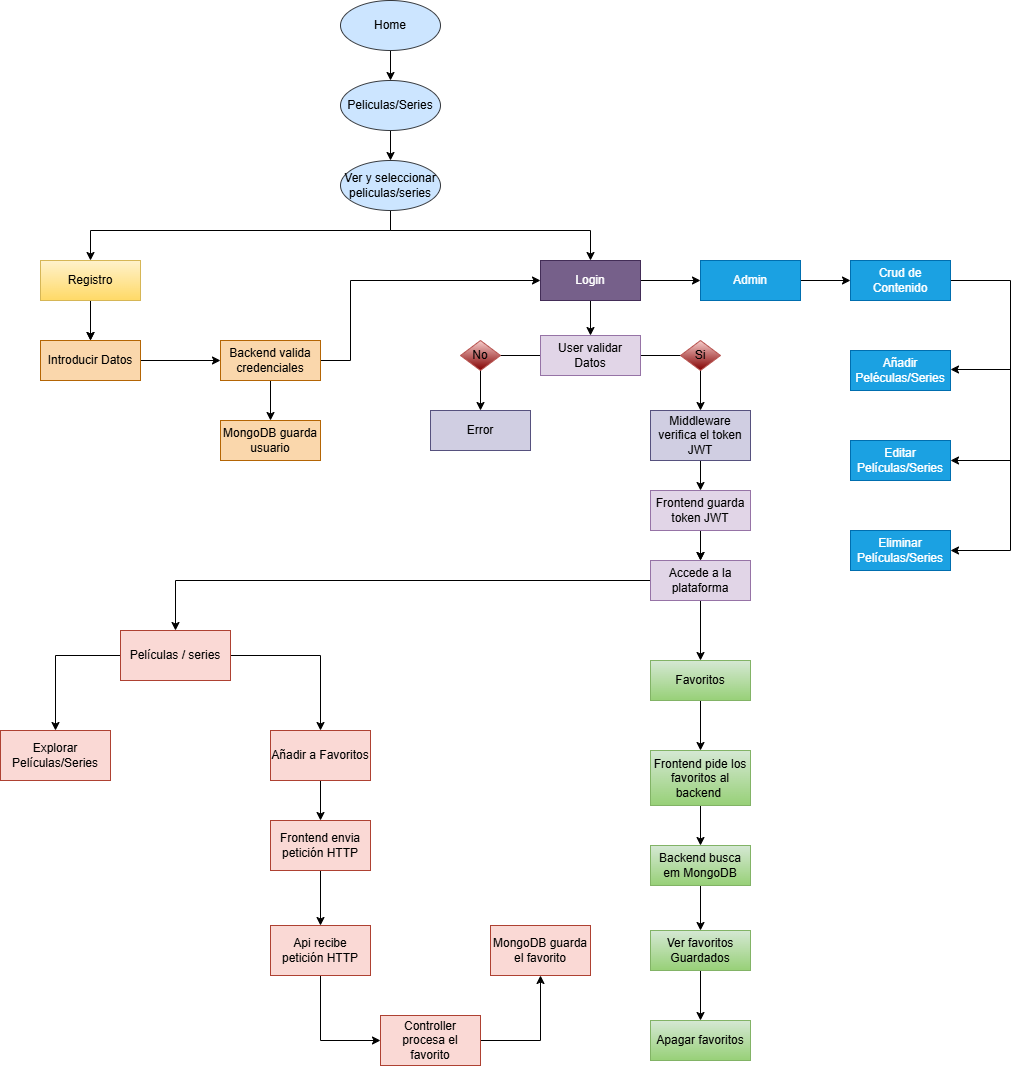

The diagram above was exported from draw.io. Its source (the exported page's mxGraphModel, read from the mxfile embedded in the PNG):
<mxGraphModel dx="1229" dy="1785" grid="1" gridSize="10" guides="1" tooltips="1" connect="1" arrows="1" fold="1" page="1" pageScale="1" pageWidth="827" pageHeight="1169" math="0" shadow="0">
  <root>
    <mxCell id="0" />
    <mxCell id="1" parent="0" />
    <mxCell id="0y3vt0WSjmVhSQI_WqVk-3" edge="1" parent="1" source="0y3vt0WSjmVhSQI_WqVk-1" style="edgeStyle=orthogonalEdgeStyle;rounded=0;orthogonalLoop=1;jettySize=auto;html=1;exitX=0.5;exitY=1;exitDx=0;exitDy=0;entryX=0.5;entryY=0;entryDx=0;entryDy=0;" target="0y3vt0WSjmVhSQI_WqVk-2">
      <mxGeometry relative="1" as="geometry">
        <Array as="points">
          <mxPoint x="410" y="110" />
          <mxPoint x="110" y="110" />
        </Array>
      </mxGeometry>
    </mxCell>
    <mxCell id="0y3vt0WSjmVhSQI_WqVk-4" edge="1" parent="1" source="0y3vt0WSjmVhSQI_WqVk-1" style="edgeStyle=orthogonalEdgeStyle;rounded=0;orthogonalLoop=1;jettySize=auto;html=1;entryX=0.5;entryY=0;entryDx=0;entryDy=0;" target="0y3vt0WSjmVhSQI_WqVk-5">
      <mxGeometry relative="1" as="geometry">
        <Array as="points">
          <mxPoint x="410" y="110" />
          <mxPoint x="610" y="110" />
        </Array>
        <mxPoint x="720" y="140" as="targetPoint" />
      </mxGeometry>
    </mxCell>
    <mxCell id="0y3vt0WSjmVhSQI_WqVk-1" parent="1" style="ellipse;whiteSpace=wrap;html=1;fillColor=#cce5ff;strokeColor=#36393d;" value="Ver y seleccionar peliculas/series" vertex="1">
      <mxGeometry height="50" width="100" x="360" y="40" as="geometry" />
    </mxCell>
    <mxCell id="0y3vt0WSjmVhSQI_WqVk-8" edge="1" parent="1" source="0y3vt0WSjmVhSQI_WqVk-2" style="edgeStyle=orthogonalEdgeStyle;rounded=0;orthogonalLoop=1;jettySize=auto;html=1;" target="0y3vt0WSjmVhSQI_WqVk-7" value="">
      <mxGeometry relative="1" as="geometry" />
    </mxCell>
    <mxCell id="0y3vt0WSjmVhSQI_WqVk-9" edge="1" parent="1" source="0y3vt0WSjmVhSQI_WqVk-2" style="edgeStyle=orthogonalEdgeStyle;rounded=0;orthogonalLoop=1;jettySize=auto;html=1;" target="0y3vt0WSjmVhSQI_WqVk-7" value="">
      <mxGeometry relative="1" as="geometry" />
    </mxCell>
    <mxCell id="0y3vt0WSjmVhSQI_WqVk-2" parent="1" style="rounded=0;whiteSpace=wrap;html=1;fillColor=#fff2cc;strokeColor=#d6b656;gradientColor=#ffd966;" value="Registro" vertex="1">
      <mxGeometry height="40" width="100" x="60" y="140" as="geometry" />
    </mxCell>
    <mxCell id="0y3vt0WSjmVhSQI_WqVk-13" edge="1" parent="1" source="0y3vt0WSjmVhSQI_WqVk-5" style="edgeStyle=orthogonalEdgeStyle;rounded=0;orthogonalLoop=1;jettySize=auto;html=1;" target="0y3vt0WSjmVhSQI_WqVk-12" value="">
      <mxGeometry relative="1" as="geometry" />
    </mxCell>
    <mxCell id="bBx8Q_RyD_ieZnJ0Ka2v-16" edge="1" parent="1" source="0y3vt0WSjmVhSQI_WqVk-5" style="edgeStyle=orthogonalEdgeStyle;rounded=0;orthogonalLoop=1;jettySize=auto;html=1;" target="bBx8Q_RyD_ieZnJ0Ka2v-15" value="">
      <mxGeometry relative="1" as="geometry" />
    </mxCell>
    <mxCell id="0y3vt0WSjmVhSQI_WqVk-5" parent="1" style="rounded=0;whiteSpace=wrap;html=1;fillColor=#76608a;strokeColor=#432D57;fontColor=#ffffff;" value="Login" vertex="1">
      <mxGeometry height="40" width="100" x="560" y="140" as="geometry" />
    </mxCell>
    <mxCell id="bBx8Q_RyD_ieZnJ0Ka2v-13" edge="1" parent="1" source="0y3vt0WSjmVhSQI_WqVk-7" style="edgeStyle=orthogonalEdgeStyle;rounded=0;orthogonalLoop=1;jettySize=auto;html=1;" target="bBx8Q_RyD_ieZnJ0Ka2v-12" value="">
      <mxGeometry relative="1" as="geometry" />
    </mxCell>
    <mxCell id="0y3vt0WSjmVhSQI_WqVk-7" parent="1" style="rounded=0;whiteSpace=wrap;html=1;fillColor=#fad7ac;strokeColor=#b46504;" value="Introducir Datos" vertex="1">
      <mxGeometry height="40" width="100" x="60" y="220" as="geometry" />
    </mxCell>
    <mxCell id="t6jo0v5Oi-tuTxHxfIQb-18" edge="1" parent="1" source="bBx8Q_RyD_ieZnJ0Ka2v-12" style="edgeStyle=orthogonalEdgeStyle;rounded=0;orthogonalLoop=1;jettySize=auto;html=1;entryX=0;entryY=0.5;entryDx=0;entryDy=0;exitX=1;exitY=0.5;exitDx=0;exitDy=0;" target="0y3vt0WSjmVhSQI_WqVk-5">
      <mxGeometry relative="1" as="geometry">
        <Array as="points">
          <mxPoint x="370" y="240" />
          <mxPoint x="370" y="160" />
        </Array>
        <mxPoint x="370" y="240" as="sourcePoint" />
      </mxGeometry>
    </mxCell>
    <mxCell id="0y3vt0WSjmVhSQI_WqVk-10" parent="1" style="rounded=0;whiteSpace=wrap;html=1;fillColor=#fad7ac;strokeColor=#b46504;" value="MongoDB guarda usuario" vertex="1">
      <mxGeometry height="40" width="100" x="240" y="300" as="geometry" />
    </mxCell>
    <mxCell id="0y3vt0WSjmVhSQI_WqVk-41" edge="1" parent="1" source="0y3vt0WSjmVhSQI_WqVk-12" style="edgeStyle=orthogonalEdgeStyle;rounded=0;orthogonalLoop=1;jettySize=auto;html=1;exitX=1;exitY=0.5;exitDx=0;exitDy=0;entryX=0.5;entryY=0;entryDx=0;entryDy=0;" target="0y3vt0WSjmVhSQI_WqVk-16">
      <mxGeometry relative="1" as="geometry" />
    </mxCell>
    <mxCell id="0y3vt0WSjmVhSQI_WqVk-47" edge="1" parent="1" source="0y3vt0WSjmVhSQI_WqVk-12" style="edgeStyle=orthogonalEdgeStyle;rounded=0;orthogonalLoop=1;jettySize=auto;html=1;exitX=0;exitY=0.5;exitDx=0;exitDy=0;entryX=0.5;entryY=0;entryDx=0;entryDy=0;" target="0y3vt0WSjmVhSQI_WqVk-14">
      <mxGeometry relative="1" as="geometry" />
    </mxCell>
    <mxCell id="0y3vt0WSjmVhSQI_WqVk-12" parent="1" style="rounded=0;whiteSpace=wrap;html=1;fillColor=#e1d5e7;strokeColor=#9673a6;" value="User validar Datos" vertex="1">
      <mxGeometry height="40" width="100" x="560" y="215" as="geometry" />
    </mxCell>
    <mxCell id="0y3vt0WSjmVhSQI_WqVk-14" parent="1" style="rounded=0;whiteSpace=wrap;html=1;fillColor=#d0cee2;strokeColor=#56517e;" value="Error" vertex="1">
      <mxGeometry height="40" width="100" x="450" y="290" as="geometry" />
    </mxCell>
    <mxCell id="t6jo0v5Oi-tuTxHxfIQb-24" edge="1" parent="1" source="0y3vt0WSjmVhSQI_WqVk-16" style="edgeStyle=orthogonalEdgeStyle;rounded=0;orthogonalLoop=1;jettySize=auto;html=1;" target="0y3vt0WSjmVhSQI_WqVk-25" value="">
      <mxGeometry relative="1" as="geometry" />
    </mxCell>
    <mxCell id="0y3vt0WSjmVhSQI_WqVk-16" parent="1" style="rounded=0;whiteSpace=wrap;html=1;fillColor=#d0cee2;strokeColor=#56517e;" value="Middleware verifica el token JWT" vertex="1">
      <mxGeometry height="50" width="100" x="670" y="290" as="geometry" />
    </mxCell>
    <mxCell id="0y3vt0WSjmVhSQI_WqVk-18" parent="1" style="rhombus;whiteSpace=wrap;html=1;fillColor=#f8cecc;strokeColor=#b85450;gradientColor=light-dark(#820000,#910400);" value="Si" vertex="1">
      <mxGeometry height="30" width="40" x="700" y="220" as="geometry" />
    </mxCell>
    <mxCell id="0y3vt0WSjmVhSQI_WqVk-28" edge="1" parent="1" source="0y3vt0WSjmVhSQI_WqVk-25" style="edgeStyle=orthogonalEdgeStyle;rounded=0;orthogonalLoop=1;jettySize=auto;html=1;" target="0y3vt0WSjmVhSQI_WqVk-27" value="">
      <mxGeometry relative="1" as="geometry" />
    </mxCell>
    <mxCell id="0y3vt0WSjmVhSQI_WqVk-43" edge="1" parent="1" source="0y3vt0WSjmVhSQI_WqVk-25" style="edgeStyle=orthogonalEdgeStyle;rounded=0;orthogonalLoop=1;jettySize=auto;html=1;" target="0y3vt0WSjmVhSQI_WqVk-27" value="">
      <mxGeometry relative="1" as="geometry" />
    </mxCell>
    <mxCell id="0y3vt0WSjmVhSQI_WqVk-25" parent="1" style="rounded=0;whiteSpace=wrap;html=1;fillColor=#e1d5e7;strokeColor=#9673a6;" value="Frontend guarda token JWT" vertex="1">
      <mxGeometry height="40" width="100" x="670" y="370" as="geometry" />
    </mxCell>
    <mxCell id="t6jo0v5Oi-tuTxHxfIQb-19" edge="1" parent="1" source="0y3vt0WSjmVhSQI_WqVk-27" style="edgeStyle=orthogonalEdgeStyle;rounded=0;orthogonalLoop=1;jettySize=auto;html=1;entryX=0.5;entryY=0;entryDx=0;entryDy=0;" target="0y3vt0WSjmVhSQI_WqVk-61">
      <mxGeometry relative="1" as="geometry">
        <Array as="points">
          <mxPoint x="195" y="460" />
        </Array>
        <mxPoint x="410" y="530" as="targetPoint" />
      </mxGeometry>
    </mxCell>
    <mxCell id="t6jo0v5Oi-tuTxHxfIQb-26" edge="1" parent="1" source="0y3vt0WSjmVhSQI_WqVk-27" style="edgeStyle=orthogonalEdgeStyle;rounded=0;orthogonalLoop=1;jettySize=auto;html=1;" target="t6jo0v5Oi-tuTxHxfIQb-25" value="">
      <mxGeometry relative="1" as="geometry" />
    </mxCell>
    <mxCell id="0y3vt0WSjmVhSQI_WqVk-27" parent="1" style="rounded=0;whiteSpace=wrap;html=1;fillColor=#e1d5e7;strokeColor=#9673a6;" value="Accede a la plataforma" vertex="1">
      <mxGeometry height="40" width="100" x="670" y="440" as="geometry" />
    </mxCell>
    <mxCell id="0y3vt0WSjmVhSQI_WqVk-21" parent="1" style="rhombus;whiteSpace=wrap;html=1;fillColor=#f8cecc;strokeColor=#b85450;gradientColor=light-dark(#820000,#910400);" value="No" vertex="1">
      <mxGeometry height="30" width="40" x="480" y="220" as="geometry" />
    </mxCell>
    <mxCell id="t6jo0v5Oi-tuTxHxfIQb-21" edge="1" parent="1" source="0y3vt0WSjmVhSQI_WqVk-48" style="edgeStyle=orthogonalEdgeStyle;rounded=0;orthogonalLoop=1;jettySize=auto;html=1;" target="0y3vt0WSjmVhSQI_WqVk-63" value="">
      <mxGeometry relative="1" as="geometry" />
    </mxCell>
    <mxCell id="0y3vt0WSjmVhSQI_WqVk-48" parent="1" style="whiteSpace=wrap;html=1;rounded=0;fillColor=#fad9d5;strokeColor=#ae4132;" value="Añadir a Favoritos" vertex="1">
      <mxGeometry height="50" width="100" x="290" y="610" as="geometry" />
    </mxCell>
    <mxCell id="t6jo0v5Oi-tuTxHxfIQb-20" edge="1" parent="1" source="0y3vt0WSjmVhSQI_WqVk-61" style="edgeStyle=orthogonalEdgeStyle;rounded=0;orthogonalLoop=1;jettySize=auto;html=1;" target="0y3vt0WSjmVhSQI_WqVk-48" value="">
      <mxGeometry relative="1" as="geometry" />
    </mxCell>
    <mxCell id="t6jo0v5Oi-tuTxHxfIQb-23" edge="1" parent="1" source="0y3vt0WSjmVhSQI_WqVk-61" style="edgeStyle=orthogonalEdgeStyle;rounded=0;orthogonalLoop=1;jettySize=auto;html=1;" target="t6jo0v5Oi-tuTxHxfIQb-22" value="">
      <mxGeometry relative="1" as="geometry" />
    </mxCell>
    <mxCell id="0y3vt0WSjmVhSQI_WqVk-61" parent="1" style="rounded=0;whiteSpace=wrap;html=1;fillColor=#fad9d5;strokeColor=#ae4132;" value="Películas /&amp;nbsp;&lt;span style=&quot;background-color: transparent; color: light-dark(rgb(0, 0, 0), rgb(255, 255, 255));&quot;&gt;series&lt;/span&gt;" vertex="1">
      <mxGeometry height="50" width="110" x="140" y="510" as="geometry" />
    </mxCell>
    <mxCell id="0y3vt0WSjmVhSQI_WqVk-67" edge="1" parent="1" source="0y3vt0WSjmVhSQI_WqVk-63" style="edgeStyle=orthogonalEdgeStyle;rounded=0;orthogonalLoop=1;jettySize=auto;html=1;" target="0y3vt0WSjmVhSQI_WqVk-66" value="">
      <mxGeometry relative="1" as="geometry" />
    </mxCell>
    <mxCell id="0y3vt0WSjmVhSQI_WqVk-63" parent="1" style="whiteSpace=wrap;html=1;rounded=0;fillColor=#fad9d5;strokeColor=#ae4132;" value="Frontend envia petición HTTP" vertex="1">
      <mxGeometry height="50" width="100" x="290" y="700" as="geometry" />
    </mxCell>
    <mxCell id="bBx8Q_RyD_ieZnJ0Ka2v-2" edge="1" parent="1" source="0y3vt0WSjmVhSQI_WqVk-66" style="edgeStyle=orthogonalEdgeStyle;rounded=0;orthogonalLoop=1;jettySize=auto;html=1;" target="bBx8Q_RyD_ieZnJ0Ka2v-1" value="">
      <mxGeometry relative="1" as="geometry">
        <Array as="points">
          <mxPoint x="340" y="920" />
        </Array>
      </mxGeometry>
    </mxCell>
    <mxCell id="0y3vt0WSjmVhSQI_WqVk-66" parent="1" style="whiteSpace=wrap;html=1;rounded=0;fillColor=#fad9d5;strokeColor=#ae4132;" value="Api recibe petición HTTP" vertex="1">
      <mxGeometry height="50" width="100" x="290" y="805" as="geometry" />
    </mxCell>
    <mxCell id="t6jo0v5Oi-tuTxHxfIQb-8" edge="1" parent="1" source="t6jo0v5Oi-tuTxHxfIQb-3" style="edgeStyle=orthogonalEdgeStyle;rounded=0;orthogonalLoop=1;jettySize=auto;html=1;" target="t6jo0v5Oi-tuTxHxfIQb-7" value="">
      <mxGeometry relative="1" as="geometry" />
    </mxCell>
    <mxCell id="t6jo0v5Oi-tuTxHxfIQb-3" parent="1" style="ellipse;whiteSpace=wrap;html=1;fillColor=#cce5ff;strokeColor=#36393d;" value="Home" vertex="1">
      <mxGeometry height="50" width="100" x="360" y="-120" as="geometry" />
    </mxCell>
    <mxCell id="t6jo0v5Oi-tuTxHxfIQb-16" edge="1" parent="1" source="t6jo0v5Oi-tuTxHxfIQb-7" style="edgeStyle=orthogonalEdgeStyle;rounded=0;orthogonalLoop=1;jettySize=auto;html=1;" target="0y3vt0WSjmVhSQI_WqVk-1" value="">
      <mxGeometry relative="1" as="geometry" />
    </mxCell>
    <mxCell id="t6jo0v5Oi-tuTxHxfIQb-7" parent="1" style="ellipse;whiteSpace=wrap;html=1;fillColor=#cce5ff;strokeColor=#36393d;" value="Peliculas/Series" vertex="1">
      <mxGeometry height="50" width="100" x="360" y="-40" as="geometry" />
    </mxCell>
    <mxCell id="t6jo0v5Oi-tuTxHxfIQb-22" parent="1" style="rounded=0;whiteSpace=wrap;html=1;fillColor=#fad9d5;strokeColor=#ae4132;" value="Explorar&lt;br&gt;&lt;div&gt;Películas/Series&lt;/div&gt;" vertex="1">
      <mxGeometry height="50" width="110" x="20" y="610" as="geometry" />
    </mxCell>
    <mxCell id="t6jo0v5Oi-tuTxHxfIQb-28" edge="1" parent="1" source="t6jo0v5Oi-tuTxHxfIQb-25" style="edgeStyle=orthogonalEdgeStyle;rounded=0;orthogonalLoop=1;jettySize=auto;html=1;" target="t6jo0v5Oi-tuTxHxfIQb-27" value="">
      <mxGeometry relative="1" as="geometry" />
    </mxCell>
    <mxCell id="t6jo0v5Oi-tuTxHxfIQb-25" parent="1" style="rounded=0;whiteSpace=wrap;html=1;fillColor=#d5e8d4;strokeColor=#82b366;gradientColor=#97d077;" value="Favoritos" vertex="1">
      <mxGeometry height="40" width="100" x="670" y="540" as="geometry" />
    </mxCell>
    <mxCell id="t6jo0v5Oi-tuTxHxfIQb-30" edge="1" parent="1" source="t6jo0v5Oi-tuTxHxfIQb-27" style="edgeStyle=orthogonalEdgeStyle;rounded=0;orthogonalLoop=1;jettySize=auto;html=1;" target="t6jo0v5Oi-tuTxHxfIQb-29" value="">
      <mxGeometry relative="1" as="geometry" />
    </mxCell>
    <mxCell id="t6jo0v5Oi-tuTxHxfIQb-27" parent="1" style="rounded=0;whiteSpace=wrap;html=1;fillColor=#d5e8d4;strokeColor=#82b366;gradientColor=#97d077;" value="Frontend pide los favoritos al backend&amp;nbsp;" vertex="1">
      <mxGeometry height="55" width="100" x="670" y="630" as="geometry" />
    </mxCell>
    <mxCell id="bBx8Q_RyD_ieZnJ0Ka2v-9" edge="1" parent="1" source="t6jo0v5Oi-tuTxHxfIQb-29" style="edgeStyle=orthogonalEdgeStyle;rounded=0;orthogonalLoop=1;jettySize=auto;html=1;" target="bBx8Q_RyD_ieZnJ0Ka2v-8" value="">
      <mxGeometry relative="1" as="geometry" />
    </mxCell>
    <mxCell id="t6jo0v5Oi-tuTxHxfIQb-29" parent="1" style="rounded=0;whiteSpace=wrap;html=1;fillColor=#d5e8d4;strokeColor=#82b366;gradientColor=#97d077;" value="Backend busca em MongoDB" vertex="1">
      <mxGeometry height="40" width="100" x="670" y="725" as="geometry" />
    </mxCell>
    <mxCell id="bBx8Q_RyD_ieZnJ0Ka2v-5" edge="1" parent="1" source="bBx8Q_RyD_ieZnJ0Ka2v-1" style="edgeStyle=orthogonalEdgeStyle;rounded=0;orthogonalLoop=1;jettySize=auto;html=1;" target="bBx8Q_RyD_ieZnJ0Ka2v-4" value="">
      <mxGeometry relative="1" as="geometry" />
    </mxCell>
    <mxCell id="bBx8Q_RyD_ieZnJ0Ka2v-1" parent="1" style="whiteSpace=wrap;html=1;rounded=0;fillColor=#fad9d5;strokeColor=#ae4132;" value="Controller procesa el favorito" vertex="1">
      <mxGeometry height="50" width="100" x="400" y="895" as="geometry" />
    </mxCell>
    <mxCell id="bBx8Q_RyD_ieZnJ0Ka2v-4" parent="1" style="whiteSpace=wrap;html=1;rounded=0;fillColor=#fad9d5;strokeColor=#ae4132;" value="MongoDB guarda el favorito" vertex="1">
      <mxGeometry height="50" width="100" x="510" y="805" as="geometry" />
    </mxCell>
    <mxCell id="bBx8Q_RyD_ieZnJ0Ka2v-11" edge="1" parent="1" source="bBx8Q_RyD_ieZnJ0Ka2v-8" style="edgeStyle=orthogonalEdgeStyle;rounded=0;orthogonalLoop=1;jettySize=auto;html=1;" target="bBx8Q_RyD_ieZnJ0Ka2v-10" value="">
      <mxGeometry relative="1" as="geometry" />
    </mxCell>
    <mxCell id="bBx8Q_RyD_ieZnJ0Ka2v-8" parent="1" style="rounded=0;whiteSpace=wrap;html=1;fillColor=#d5e8d4;strokeColor=#82b366;gradientColor=#97d077;" value="Ver favoritos Guardados" vertex="1">
      <mxGeometry height="40" width="100" x="670" y="810" as="geometry" />
    </mxCell>
    <mxCell id="bBx8Q_RyD_ieZnJ0Ka2v-10" parent="1" style="rounded=0;whiteSpace=wrap;html=1;fillColor=#d5e8d4;strokeColor=#82b366;gradientColor=#97d077;" value="Apagar favoritos" vertex="1">
      <mxGeometry height="40" width="100" x="670" y="900" as="geometry" />
    </mxCell>
    <mxCell id="bBx8Q_RyD_ieZnJ0Ka2v-14" edge="1" parent="1" source="bBx8Q_RyD_ieZnJ0Ka2v-12" style="edgeStyle=orthogonalEdgeStyle;rounded=0;orthogonalLoop=1;jettySize=auto;html=1;" target="0y3vt0WSjmVhSQI_WqVk-10" value="">
      <mxGeometry relative="1" as="geometry" />
    </mxCell>
    <mxCell id="bBx8Q_RyD_ieZnJ0Ka2v-12" parent="1" style="rounded=0;whiteSpace=wrap;html=1;fillColor=#fad7ac;strokeColor=#b46504;" value="Backend valida credenciales" vertex="1">
      <mxGeometry height="40" width="100" x="240" y="220" as="geometry" />
    </mxCell>
    <mxCell id="bBx8Q_RyD_ieZnJ0Ka2v-26" edge="1" parent="1" source="bBx8Q_RyD_ieZnJ0Ka2v-31" style="edgeStyle=orthogonalEdgeStyle;rounded=0;orthogonalLoop=1;jettySize=auto;html=1;entryX=1;entryY=0.5;entryDx=0;entryDy=0;exitX=1;exitY=0.5;exitDx=0;exitDy=0;" target="bBx8Q_RyD_ieZnJ0Ka2v-21" value="">
      <mxGeometry relative="1" as="geometry">
        <Array as="points">
          <mxPoint x="1030" y="160" />
          <mxPoint x="1030" y="430" />
        </Array>
        <mxPoint x="1000" y="450" as="targetPoint" />
      </mxGeometry>
    </mxCell>
    <mxCell id="bBx8Q_RyD_ieZnJ0Ka2v-33" edge="1" parent="1" source="bBx8Q_RyD_ieZnJ0Ka2v-15" style="edgeStyle=orthogonalEdgeStyle;rounded=0;orthogonalLoop=1;jettySize=auto;html=1;" target="bBx8Q_RyD_ieZnJ0Ka2v-31" value="">
      <mxGeometry relative="1" as="geometry" />
    </mxCell>
    <mxCell id="bBx8Q_RyD_ieZnJ0Ka2v-15" parent="1" style="rounded=0;whiteSpace=wrap;html=1;fillColor=#1ba1e2;strokeColor=#006EAF;fontColor=#ffffff;" value="Admin" vertex="1">
      <mxGeometry height="40" width="100" x="720" y="140" as="geometry" />
    </mxCell>
    <mxCell id="bBx8Q_RyD_ieZnJ0Ka2v-28" edge="1" parent="1" style="edgeStyle=orthogonalEdgeStyle;rounded=0;orthogonalLoop=1;jettySize=auto;html=1;" value="">
      <mxGeometry relative="1" as="geometry">
        <mxPoint x="1030" y="249" as="sourcePoint" />
        <mxPoint x="970" y="249" as="targetPoint" />
      </mxGeometry>
    </mxCell>
    <mxCell id="bBx8Q_RyD_ieZnJ0Ka2v-17" parent="1" style="rounded=0;whiteSpace=wrap;html=1;fillColor=#1ba1e2;strokeColor=#006EAF;fontColor=#ffffff;" value="Añadir Peléculas/Series" vertex="1">
      <mxGeometry height="40" width="100" x="870" y="230" as="geometry" />
    </mxCell>
    <mxCell id="bBx8Q_RyD_ieZnJ0Ka2v-19" parent="1" style="rounded=0;whiteSpace=wrap;html=1;fillColor=#1ba1e2;strokeColor=#006EAF;fontColor=#ffffff;" value="Editar Películas/Series" vertex="1">
      <mxGeometry height="40" width="100" x="870" y="320" as="geometry" />
    </mxCell>
    <mxCell id="bBx8Q_RyD_ieZnJ0Ka2v-21" parent="1" style="rounded=0;whiteSpace=wrap;html=1;fillColor=#1ba1e2;strokeColor=#006EAF;fontColor=#ffffff;" value="Eliminar Películas/Series" vertex="1">
      <mxGeometry height="40" width="100" x="870" y="410" as="geometry" />
    </mxCell>
    <mxCell id="bBx8Q_RyD_ieZnJ0Ka2v-30" edge="1" parent="1" style="edgeStyle=orthogonalEdgeStyle;rounded=0;orthogonalLoop=1;jettySize=auto;html=1;" value="">
      <mxGeometry relative="1" as="geometry">
        <mxPoint x="1030" y="340" as="sourcePoint" />
        <mxPoint x="970" y="340" as="targetPoint" />
      </mxGeometry>
    </mxCell>
    <mxCell id="bBx8Q_RyD_ieZnJ0Ka2v-31" parent="1" style="rounded=0;whiteSpace=wrap;html=1;fillColor=#1ba1e2;strokeColor=#006EAF;fontColor=#ffffff;" value="Crud de Contenido" vertex="1">
      <mxGeometry height="40" width="100" x="870" y="140" as="geometry" />
    </mxCell>
  </root>
</mxGraphModel>